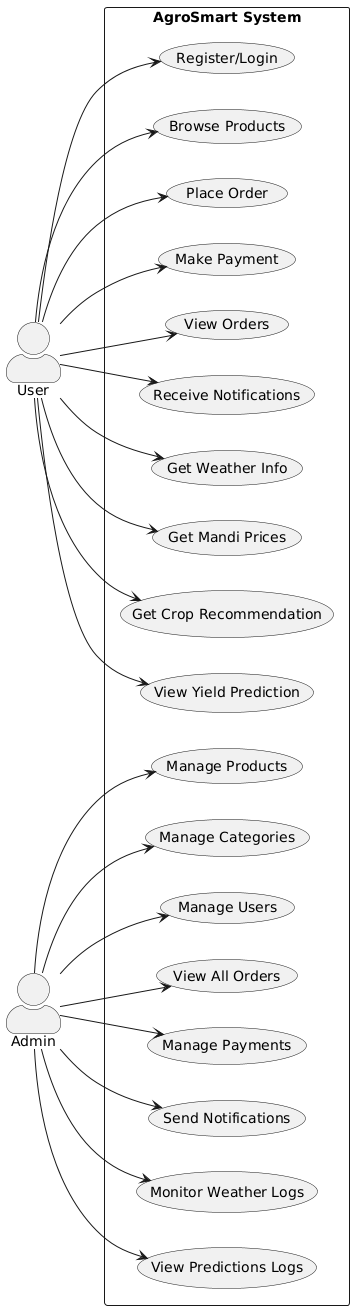

The diagram above was rendered by PlantUML. Its source (embedded in the PNG):
@startuml
left to right direction
skinparam actorStyle awesome

actor User
actor Admin

rectangle "AgroSmart System" {
  
  (Register/Login)
  (Browse Products)
  (Place Order)
  (Make Payment)
  (View Orders)
  (Receive Notifications)
  (Get Weather Info)
  (Get Mandi Prices)
  (Get Crop Recommendation)
  (View Yield Prediction)

  (Manage Products) as UC_ManageProducts
  (Manage Categories) as UC_ManageCategories
  (Manage Users) as UC_ManageUsers
  (View All Orders) as UC_ViewOrders
  (Manage Payments) as UC_ManagePayments
  (Send Notifications) as UC_SendNotifications
  (Monitor Weather Logs) as UC_WeatherLogs
  (View Predictions Logs) as UC_ViewPredictions
}

User --> (Register/Login)
User --> (Browse Products)
User --> (Place Order)
User --> (Make Payment)
User --> (View Orders)
User --> (Receive Notifications)
User --> (Get Weather Info)
User --> (Get Mandi Prices)
User --> (Get Crop Recommendation)
User --> (View Yield Prediction)

Admin --> UC_ManageProducts
Admin --> UC_ManageCategories
Admin --> UC_ManageUsers
Admin --> UC_ViewOrders
Admin --> UC_ManagePayments
Admin --> UC_SendNotifications
Admin --> UC_WeatherLogs
Admin --> UC_ViewPredictions
@enduml